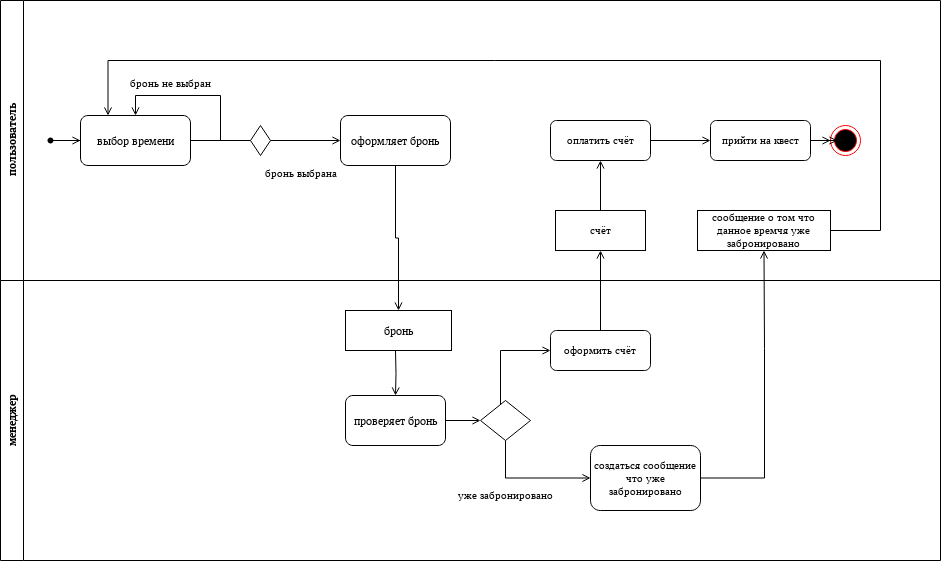

The diagram above was exported from draw.io. Its source (the exported page's mxGraphModel, read from the mxfile embedded in the PNG):
<mxGraphModel dx="1434" dy="750" grid="1" gridSize="10" guides="1" tooltips="1" connect="1" arrows="1" fold="1" page="1" pageScale="1" pageWidth="827" pageHeight="1169" math="0" shadow="0">
  <root>
    <mxCell id="0" />
    <mxCell id="1" parent="0" />
    <mxCell id="MsZBdU0WMldNeT_tZyL4-1" value="пользователь" style="swimlane;horizontal=0;whiteSpace=wrap;html=1;" parent="1" vertex="1">
      <mxGeometry x="130" y="120" width="940" height="280" as="geometry" />
    </mxCell>
    <mxCell id="MsZBdU0WMldNeT_tZyL4-10" style="edgeStyle=orthogonalEdgeStyle;rounded=0;orthogonalLoop=1;jettySize=auto;html=1;endArrow=open;endFill=0;" parent="MsZBdU0WMldNeT_tZyL4-1" source="MsZBdU0WMldNeT_tZyL4-7" target="MsZBdU0WMldNeT_tZyL4-8" edge="1">
      <mxGeometry relative="1" as="geometry" />
    </mxCell>
    <mxCell id="MsZBdU0WMldNeT_tZyL4-7" value="" style="shape=waypoint;sketch=0;fillStyle=solid;size=6;pointerEvents=1;points=[];fillColor=none;resizable=0;rotatable=0;perimeter=centerPerimeter;snapToPoint=1;" parent="MsZBdU0WMldNeT_tZyL4-1" vertex="1">
      <mxGeometry x="40" y="130" width="20" height="20" as="geometry" />
    </mxCell>
    <mxCell id="MsZBdU0WMldNeT_tZyL4-20" style="edgeStyle=orthogonalEdgeStyle;shape=connector;rounded=0;orthogonalLoop=1;jettySize=auto;html=1;strokeColor=default;align=center;verticalAlign=middle;fontFamily=Helvetica;fontSize=11;fontColor=default;labelBackgroundColor=default;endArrow=open;endFill=0;" parent="MsZBdU0WMldNeT_tZyL4-1" source="MsZBdU0WMldNeT_tZyL4-22" target="MsZBdU0WMldNeT_tZyL4-17" edge="1">
      <mxGeometry relative="1" as="geometry" />
    </mxCell>
    <mxCell id="MsZBdU0WMldNeT_tZyL4-8" value="выбор времени" style="rounded=1;whiteSpace=wrap;html=1;" parent="MsZBdU0WMldNeT_tZyL4-1" vertex="1">
      <mxGeometry x="80" y="115" width="110" height="50" as="geometry" />
    </mxCell>
    <mxCell id="MsZBdU0WMldNeT_tZyL4-17" value="оформляет бронь" style="rounded=1;whiteSpace=wrap;html=1;" parent="MsZBdU0WMldNeT_tZyL4-1" vertex="1">
      <mxGeometry x="340" y="115" width="110" height="50" as="geometry" />
    </mxCell>
    <mxCell id="MsZBdU0WMldNeT_tZyL4-23" value="" style="edgeStyle=orthogonalEdgeStyle;shape=connector;rounded=0;orthogonalLoop=1;jettySize=auto;html=1;strokeColor=default;align=center;verticalAlign=middle;fontFamily=Helvetica;fontSize=11;fontColor=default;labelBackgroundColor=default;endArrow=none;endFill=0;" parent="MsZBdU0WMldNeT_tZyL4-1" source="MsZBdU0WMldNeT_tZyL4-8" target="MsZBdU0WMldNeT_tZyL4-22" edge="1">
      <mxGeometry relative="1" as="geometry">
        <mxPoint x="320" y="260" as="sourcePoint" />
        <mxPoint x="470" y="260" as="targetPoint" />
      </mxGeometry>
    </mxCell>
    <mxCell id="MsZBdU0WMldNeT_tZyL4-24" style="edgeStyle=orthogonalEdgeStyle;shape=connector;rounded=0;orthogonalLoop=1;jettySize=auto;html=1;entryX=0.5;entryY=0;entryDx=0;entryDy=0;strokeColor=default;align=center;verticalAlign=middle;fontFamily=Helvetica;fontSize=11;fontColor=default;labelBackgroundColor=default;endArrow=open;endFill=0;" parent="MsZBdU0WMldNeT_tZyL4-1" source="MsZBdU0WMldNeT_tZyL4-22" target="MsZBdU0WMldNeT_tZyL4-8" edge="1">
      <mxGeometry relative="1" as="geometry" />
    </mxCell>
    <mxCell id="MsZBdU0WMldNeT_tZyL4-22" value="" style="rhombus;whiteSpace=wrap;html=1;fontFamily=Helvetica;fontSize=11;fontColor=default;labelBackgroundColor=default;" parent="MsZBdU0WMldNeT_tZyL4-1" vertex="1">
      <mxGeometry x="250" y="125" width="20" height="30" as="geometry" />
    </mxCell>
    <mxCell id="MsZBdU0WMldNeT_tZyL4-40" style="edgeStyle=orthogonalEdgeStyle;shape=connector;rounded=0;orthogonalLoop=1;jettySize=auto;html=1;entryX=0.5;entryY=1;entryDx=0;entryDy=0;strokeColor=default;align=center;verticalAlign=middle;fontFamily=Helvetica;fontSize=11;fontColor=default;labelBackgroundColor=default;endArrow=open;endFill=0;" parent="MsZBdU0WMldNeT_tZyL4-1" source="MsZBdU0WMldNeT_tZyL4-37" target="MsZBdU0WMldNeT_tZyL4-39" edge="1">
      <mxGeometry relative="1" as="geometry" />
    </mxCell>
    <mxCell id="MsZBdU0WMldNeT_tZyL4-37" value="счёт" style="whiteSpace=wrap;html=1;fontFamily=Helvetica;fontSize=11;fontColor=default;labelBackgroundColor=default;" parent="MsZBdU0WMldNeT_tZyL4-1" vertex="1">
      <mxGeometry x="555" y="210" width="90" height="40" as="geometry" />
    </mxCell>
    <mxCell id="MsZBdU0WMldNeT_tZyL4-44" style="edgeStyle=orthogonalEdgeStyle;shape=connector;rounded=0;orthogonalLoop=1;jettySize=auto;html=1;entryX=0;entryY=0.5;entryDx=0;entryDy=0;strokeColor=default;align=center;verticalAlign=middle;fontFamily=Helvetica;fontSize=11;fontColor=default;labelBackgroundColor=default;endArrow=open;endFill=0;" parent="MsZBdU0WMldNeT_tZyL4-1" source="MsZBdU0WMldNeT_tZyL4-39" target="MsZBdU0WMldNeT_tZyL4-43" edge="1">
      <mxGeometry relative="1" as="geometry" />
    </mxCell>
    <mxCell id="MsZBdU0WMldNeT_tZyL4-39" value="оплатить счёт" style="rounded=1;whiteSpace=wrap;html=1;fontFamily=Helvetica;fontSize=11;fontColor=default;labelBackgroundColor=default;" parent="MsZBdU0WMldNeT_tZyL4-1" vertex="1">
      <mxGeometry x="550" y="120" width="100" height="40" as="geometry" />
    </mxCell>
    <mxCell id="MsZBdU0WMldNeT_tZyL4-48" value="" style="edgeStyle=orthogonalEdgeStyle;shape=connector;rounded=0;orthogonalLoop=1;jettySize=auto;html=1;strokeColor=default;align=center;verticalAlign=middle;fontFamily=Helvetica;fontSize=11;fontColor=default;labelBackgroundColor=default;endArrow=open;endFill=0;" parent="MsZBdU0WMldNeT_tZyL4-1" source="MsZBdU0WMldNeT_tZyL4-43" target="MsZBdU0WMldNeT_tZyL4-45" edge="1">
      <mxGeometry relative="1" as="geometry" />
    </mxCell>
    <mxCell id="MsZBdU0WMldNeT_tZyL4-43" value="прийти на квест" style="rounded=1;whiteSpace=wrap;html=1;fontFamily=Helvetica;fontSize=11;fontColor=default;labelBackgroundColor=default;" parent="MsZBdU0WMldNeT_tZyL4-1" vertex="1">
      <mxGeometry x="710" y="120" width="100" height="40" as="geometry" />
    </mxCell>
    <mxCell id="MsZBdU0WMldNeT_tZyL4-45" value="" style="ellipse;html=1;shape=endState;fillColor=#000000;strokeColor=#ff0000;fontFamily=Helvetica;fontSize=11;fontColor=default;labelBackgroundColor=default;" parent="MsZBdU0WMldNeT_tZyL4-1" vertex="1">
      <mxGeometry x="830" y="125" width="30" height="30" as="geometry" />
    </mxCell>
    <mxCell id="MsZBdU0WMldNeT_tZyL4-46" style="edgeStyle=orthogonalEdgeStyle;shape=connector;rounded=0;orthogonalLoop=1;jettySize=auto;html=1;entryX=0.233;entryY=0.5;entryDx=0;entryDy=0;entryPerimeter=0;strokeColor=default;align=center;verticalAlign=middle;fontFamily=Helvetica;fontSize=11;fontColor=default;labelBackgroundColor=default;endArrow=open;endFill=0;" parent="MsZBdU0WMldNeT_tZyL4-1" source="MsZBdU0WMldNeT_tZyL4-43" target="MsZBdU0WMldNeT_tZyL4-45" edge="1">
      <mxGeometry relative="1" as="geometry" />
    </mxCell>
    <mxCell id="MsZBdU0WMldNeT_tZyL4-50" style="edgeStyle=orthogonalEdgeStyle;shape=connector;rounded=0;orthogonalLoop=1;jettySize=auto;html=1;entryX=0.25;entryY=0;entryDx=0;entryDy=0;strokeColor=default;align=center;verticalAlign=middle;fontFamily=Helvetica;fontSize=11;fontColor=default;labelBackgroundColor=default;endArrow=open;endFill=0;" parent="MsZBdU0WMldNeT_tZyL4-1" source="MsZBdU0WMldNeT_tZyL4-47" target="MsZBdU0WMldNeT_tZyL4-8" edge="1">
      <mxGeometry relative="1" as="geometry">
        <mxPoint x="860" y="230" as="targetPoint" />
        <Array as="points">
          <mxPoint x="880" y="230" />
          <mxPoint x="880" y="60" />
          <mxPoint x="108" y="60" />
        </Array>
      </mxGeometry>
    </mxCell>
    <mxCell id="MsZBdU0WMldNeT_tZyL4-47" value="сообщение о том что данное времчя уже забронировано" style="whiteSpace=wrap;html=1;fontFamily=Helvetica;fontSize=11;fontColor=default;labelBackgroundColor=default;" parent="MsZBdU0WMldNeT_tZyL4-1" vertex="1">
      <mxGeometry x="697" y="210" width="133" height="40" as="geometry" />
    </mxCell>
    <mxCell id="MsZBdU0WMldNeT_tZyL4-9" value="менеджер" style="swimlane;horizontal=0;whiteSpace=wrap;html=1;startSize=23;" parent="1" vertex="1">
      <mxGeometry x="130" y="400" width="940" height="280" as="geometry" />
    </mxCell>
    <mxCell id="MsZBdU0WMldNeT_tZyL4-29" style="edgeStyle=orthogonalEdgeStyle;shape=connector;rounded=0;orthogonalLoop=1;jettySize=auto;html=1;entryX=0.5;entryY=0;entryDx=0;entryDy=0;strokeColor=default;align=center;verticalAlign=middle;fontFamily=Helvetica;fontSize=11;fontColor=default;labelBackgroundColor=default;endArrow=open;endFill=0;" parent="MsZBdU0WMldNeT_tZyL4-9" target="MsZBdU0WMldNeT_tZyL4-28" edge="1">
      <mxGeometry relative="1" as="geometry">
        <mxPoint x="395" y="70" as="sourcePoint" />
      </mxGeometry>
    </mxCell>
    <mxCell id="MsZBdU0WMldNeT_tZyL4-31" style="edgeStyle=orthogonalEdgeStyle;shape=connector;rounded=0;orthogonalLoop=1;jettySize=auto;html=1;entryX=0;entryY=0.5;entryDx=0;entryDy=0;strokeColor=default;align=center;verticalAlign=middle;fontFamily=Helvetica;fontSize=11;fontColor=default;labelBackgroundColor=default;endArrow=open;endFill=0;" parent="MsZBdU0WMldNeT_tZyL4-9" source="MsZBdU0WMldNeT_tZyL4-28" target="MsZBdU0WMldNeT_tZyL4-30" edge="1">
      <mxGeometry relative="1" as="geometry" />
    </mxCell>
    <mxCell id="MsZBdU0WMldNeT_tZyL4-28" value="проверяет бронь" style="rounded=1;whiteSpace=wrap;html=1;" parent="MsZBdU0WMldNeT_tZyL4-9" vertex="1">
      <mxGeometry x="345" y="115" width="100" height="50" as="geometry" />
    </mxCell>
    <mxCell id="MsZBdU0WMldNeT_tZyL4-33" style="edgeStyle=orthogonalEdgeStyle;shape=connector;rounded=0;orthogonalLoop=1;jettySize=auto;html=1;entryX=0;entryY=0.5;entryDx=0;entryDy=0;strokeColor=default;align=center;verticalAlign=middle;fontFamily=Helvetica;fontSize=11;fontColor=default;labelBackgroundColor=default;endArrow=open;endFill=0;" parent="MsZBdU0WMldNeT_tZyL4-9" source="MsZBdU0WMldNeT_tZyL4-30" target="MsZBdU0WMldNeT_tZyL4-32" edge="1">
      <mxGeometry relative="1" as="geometry">
        <Array as="points">
          <mxPoint x="505" y="198" />
        </Array>
      </mxGeometry>
    </mxCell>
    <mxCell id="MsZBdU0WMldNeT_tZyL4-30" value="" style="rhombus;whiteSpace=wrap;html=1;fontFamily=Helvetica;fontSize=11;fontColor=default;labelBackgroundColor=default;" parent="MsZBdU0WMldNeT_tZyL4-9" vertex="1">
      <mxGeometry x="480" y="120" width="50" height="40" as="geometry" />
    </mxCell>
    <mxCell id="MsZBdU0WMldNeT_tZyL4-32" value="создаться сообщение что уже забронировано" style="rounded=1;whiteSpace=wrap;html=1;fontFamily=Helvetica;fontSize=11;fontColor=default;labelBackgroundColor=default;" parent="MsZBdU0WMldNeT_tZyL4-9" vertex="1">
      <mxGeometry x="590" y="165" width="110" height="65" as="geometry" />
    </mxCell>
    <mxCell id="MsZBdU0WMldNeT_tZyL4-34" value="уже забронировано" style="text;html=1;align=center;verticalAlign=middle;resizable=0;points=[];autosize=1;strokeColor=none;fillColor=none;fontFamily=Helvetica;fontSize=11;fontColor=default;labelBackgroundColor=default;" parent="MsZBdU0WMldNeT_tZyL4-9" vertex="1">
      <mxGeometry x="445" y="200" width="120" height="30" as="geometry" />
    </mxCell>
    <mxCell id="kAFUeexe56aHx0azU_2y-1" value="бронь" style="rounded=0;whiteSpace=wrap;html=1;" vertex="1" parent="MsZBdU0WMldNeT_tZyL4-9">
      <mxGeometry x="345" y="30" width="106" height="40" as="geometry" />
    </mxCell>
    <mxCell id="MsZBdU0WMldNeT_tZyL4-25" value="бронь не выбран" style="text;html=1;align=center;verticalAlign=middle;resizable=0;points=[];autosize=1;strokeColor=none;fillColor=none;fontFamily=Helvetica;fontSize=11;fontColor=default;labelBackgroundColor=default;" parent="1" vertex="1">
      <mxGeometry x="245" y="188" width="110" height="30" as="geometry" />
    </mxCell>
    <mxCell id="MsZBdU0WMldNeT_tZyL4-26" value="бронь выбрана" style="text;html=1;align=center;verticalAlign=middle;resizable=0;points=[];autosize=1;strokeColor=none;fillColor=none;fontFamily=Helvetica;fontSize=11;fontColor=default;labelBackgroundColor=default;" parent="1" vertex="1">
      <mxGeometry x="380" y="278" width="100" height="30" as="geometry" />
    </mxCell>
    <mxCell id="MsZBdU0WMldNeT_tZyL4-27" style="edgeStyle=orthogonalEdgeStyle;shape=connector;rounded=0;orthogonalLoop=1;jettySize=auto;html=1;strokeColor=default;align=center;verticalAlign=middle;fontFamily=Helvetica;fontSize=11;fontColor=default;labelBackgroundColor=default;endArrow=open;endFill=0;entryX=0.5;entryY=0;entryDx=0;entryDy=0;" parent="1" source="MsZBdU0WMldNeT_tZyL4-17" target="kAFUeexe56aHx0azU_2y-1" edge="1">
      <mxGeometry relative="1" as="geometry">
        <mxPoint x="525" y="420" as="targetPoint" />
      </mxGeometry>
    </mxCell>
    <mxCell id="MsZBdU0WMldNeT_tZyL4-38" style="edgeStyle=orthogonalEdgeStyle;shape=connector;rounded=0;orthogonalLoop=1;jettySize=auto;html=1;exitX=0.5;exitY=0;exitDx=0;exitDy=0;entryX=0.5;entryY=1;entryDx=0;entryDy=0;strokeColor=default;align=center;verticalAlign=middle;fontFamily=Helvetica;fontSize=11;fontColor=default;labelBackgroundColor=default;endArrow=open;endFill=0;" parent="1" source="MsZBdU0WMldNeT_tZyL4-35" target="MsZBdU0WMldNeT_tZyL4-37" edge="1">
      <mxGeometry relative="1" as="geometry" />
    </mxCell>
    <mxCell id="MsZBdU0WMldNeT_tZyL4-35" value="оформить счёт" style="rounded=1;whiteSpace=wrap;html=1;fontFamily=Helvetica;fontSize=11;fontColor=default;labelBackgroundColor=default;" parent="1" vertex="1">
      <mxGeometry x="680" y="450" width="100" height="40" as="geometry" />
    </mxCell>
    <mxCell id="MsZBdU0WMldNeT_tZyL4-36" style="edgeStyle=orthogonalEdgeStyle;shape=connector;rounded=0;orthogonalLoop=1;jettySize=auto;html=1;entryX=0;entryY=0.5;entryDx=0;entryDy=0;strokeColor=default;align=center;verticalAlign=middle;fontFamily=Helvetica;fontSize=11;fontColor=default;labelBackgroundColor=default;endArrow=open;endFill=0;" parent="1" source="MsZBdU0WMldNeT_tZyL4-30" target="MsZBdU0WMldNeT_tZyL4-35" edge="1">
      <mxGeometry relative="1" as="geometry">
        <Array as="points">
          <mxPoint x="630" y="470" />
        </Array>
      </mxGeometry>
    </mxCell>
    <mxCell id="MsZBdU0WMldNeT_tZyL4-42" style="edgeStyle=orthogonalEdgeStyle;shape=connector;rounded=0;orthogonalLoop=1;jettySize=auto;html=1;strokeColor=default;align=center;verticalAlign=middle;fontFamily=Helvetica;fontSize=11;fontColor=default;labelBackgroundColor=default;endArrow=open;endFill=0;entryX=0.5;entryY=1;entryDx=0;entryDy=0;" parent="1" source="MsZBdU0WMldNeT_tZyL4-32" target="MsZBdU0WMldNeT_tZyL4-47" edge="1">
      <mxGeometry relative="1" as="geometry">
        <mxPoint x="870" y="597.5" as="targetPoint" />
        <Array as="points">
          <mxPoint x="894" y="598" />
          <mxPoint x="894" y="468" />
        </Array>
      </mxGeometry>
    </mxCell>
  </root>
</mxGraphModel>